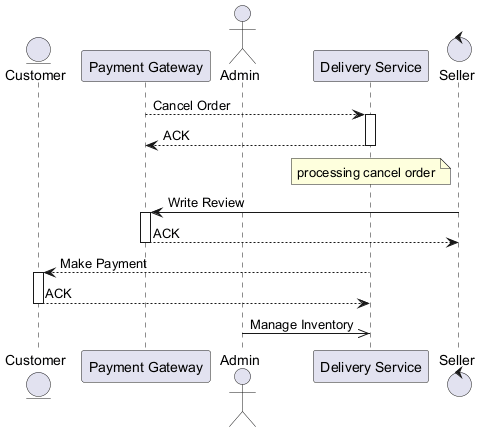

The diagram above was rendered by PlantUML. Its source (embedded in the PNG):
@startuml
skinparam backgroundColor #FFFFFF
skinparam classBackgroundColor #E8F4FA
skinparam classBorderColor #2C7DA0
entity "Customer" as C
participant "Payment Gateway" as PG
actor "Admin" as A
participant "Delivery Service" as DS
control "Seller" as S
PG --> DS : Cancel Order
activate DS
DS --> PG : ACK
deactivate DS
note over DS : processing cancel order
S -> PG : Write Review
activate PG
PG --> S : ACK
deactivate PG
DS --> C : Make Payment
activate C
C --> DS : ACK
deactivate C
A ->> DS : Manage Inventory
@enduml